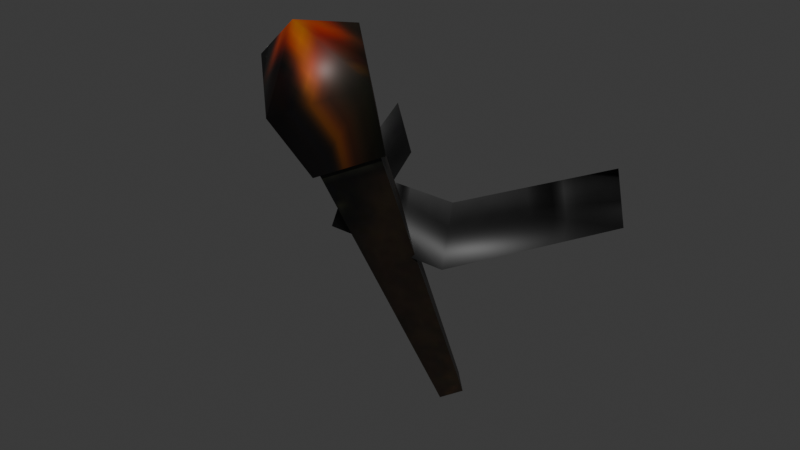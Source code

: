 # Source: reimported.blend  (saved by Blender 5.2.45; exported with 4.5.12 LTS)
import bpy
from mathutils import Matrix  # noqa: F401  (used for matrix-valued properties, if any)

bpy.ops.wm.read_factory_settings(use_empty=True)
scene = bpy.context.scene
scene.name = 'Object42'

# ---- collections
col_collection = bpy.data.collections.new('Collection'); scene.collection.children.link(col_collection)

# ---- images (referenced by path relative to the original .blend; pixels are not part of the script)
import os
ASSET_DIR = os.environ.get("B2B_ASSET_DIR", "")  # directory of the original .blend (textures are referenced by path, not embedded)
HERE = os.path.dirname(os.path.abspath(__file__))  # packed textures are extracted next to this script under _unpacked/

def load_image(name, relpath, width, height, colorspace="sRGB"):
    """Load a texture the original file referenced (path relative to the .blend, or extracted next to this script)."""
    p = next((c for c in (os.path.join(HERE, relpath), os.path.join(ASSET_DIR, relpath)) if relpath and os.path.exists(c)), "")
    if p:
        img = bpy.data.images.load(p, check_existing=True)
        img.name = name
    else:  # same state as the original file: an image datablock whose file is absent (Cycles renders it pink)
        img = bpy.data.images.new(name, width, height)
        img.source = "FILE"
        img.filepath = "//" + (relpath or name)
    img.colorspace_settings.name = colorspace
    return img
img_wood01_jpg = load_image('wood01.jpg', '_unpacked/wood01.1d855c19.jpg', 256, 256, 'sRGB')
img_fire0a_jpg = load_image('fire0a.jpg', '_unpacked/fire0a.083ea2dd.jpg', 32, 32, 'sRGB')

# ---- materials (node trees are filled in below, after node groups)
mat_wood01_jpg = bpy.data.materials.new('wood01.jpg')
mat_wood01_jpg.diffuse_color = (0.4817, 0.6877, 0.4481, 1.0)
mat_fire0a_jpg = bpy.data.materials.new('fire0a.jpg')
mat_fire0a_jpg.diffuse_color = (0.4597, 0.4151, 0.8087, 1.0)

# ---- material node trees
mat_wood01_jpg.use_nodes = True; mat_wood01_jpg.node_tree.nodes.clear()
_N = mat_wood01_jpg.node_tree.nodes; _L = mat_wood01_jpg.node_tree.links
n0 = _N.new('ShaderNodeBsdfPrincipled'); n0.name = 'Principled BSDF'; n0.location = (-200, 100)
n0.inputs[10].default_value = 0.005
n1 = _N.new('ShaderNodeOutputMaterial'); n1.name = 'Material Output'; n1.location = (200, 100)
n2 = _N.new('ShaderNodeTexImage'); n2.name = 'Image Texture'; n2.location = (-600, 100)
n2.image = img_wood01_jpg
_L.new(n0.outputs[0], n1.inputs[0])
_L.new(n2.outputs[0], n0.inputs[0])
n1.is_active_output = True
mat_fire0a_jpg.use_nodes = True; mat_fire0a_jpg.node_tree.nodes.clear()
_N = mat_fire0a_jpg.node_tree.nodes; _L = mat_fire0a_jpg.node_tree.links
n0 = _N.new('ShaderNodeBsdfPrincipled'); n0.name = 'Principled BSDF'; n0.location = (-200, 100)
n0.inputs[10].default_value = 0.005
n1 = _N.new('ShaderNodeOutputMaterial'); n1.name = 'Material Output'; n1.location = (200, 100)
n2 = _N.new('ShaderNodeTexImage'); n2.name = 'Image Texture'; n2.location = (-600, 100)
n2.image = img_fire0a_jpg
_L.new(n0.outputs[0], n1.inputs[0])
_L.new(n2.outputs[0], n0.inputs[0])
n1.is_active_output = True

# ---- world
world_world = bpy.data.worlds.new('World'); scene.world = world_world
world_world.use_nodes = True; world_world.node_tree.nodes.clear()
_N = world_world.node_tree.nodes; _L = world_world.node_tree.links
n0 = _N.new('ShaderNodeOutputWorld'); n0.name = 'World Output'; n0.location = (200, 100)
n1 = _N.new('ShaderNodeBackground'); n1.name = 'Background'; n1.location = (-200, 100)
n1.inputs[0].default_value = (0.05088, 0.05088, 0.05088, 1.0)
_L.new(n1.outputs[0], n0.inputs[0])
n0.is_active_output = True
world_world.color = (0.05088, 0.05088, 0.05088)
world_world.sun_shadow_jitter_overblur = 0.0

# ---- meshes
me_object42 = bpy.data.meshes.new('Object42')
me_object42.from_pydata([(-2.079, -7.806, 178.2), (0.031, -9.719, 177.3), (0.031, -30.7, 216.6), (-4.509, -26.59, 218.5), (2.141, -7.806, 178.2), (4.571, -26.59, 218.5), (0.031, -5.893, 179.1), (0.031, -22.48, 220.4), (0.031, -35.6, 223.4), (-6.053, -30.09, 226.0), (6.115, -30.09, 226.0), (0.031, -24.57, 228.5), (0.031, -32.25, 230.6), (17.45, 1.264, 202.8), (6.744, -16.98, 209.5), (7.514, -19.67, 202.8), (15.72, 1.927, 209.5), (5.974, -14.29, 202.8), (13.99, 2.591, 202.8), (-7.65, -16.98, 209.5), (-8.421, -19.67, 202.8), (-6.88, -14.29, 202.8), (-16.63, 1.927, 209.5), (-18.36, 1.264, 202.8), (-14.89, 2.591, 202.8), (-5.281, -26.15, 217.5), (0.031, -30.97, 215.3), (0.031, -36.7, 223.3), (-7.087, -30.25, 226.3), (5.343, -26.15, 217.5), (7.149, -30.25, 226.3), (0.031, -21.34, 219.8), (0.031, -23.79, 229.3), (0.031, -32.77, 231.7)], [], [(0, 1, 2), (2, 3, 0), (1, 4, 5), (5, 2, 1), (4, 6, 7), (7, 5, 4), (6, 0, 3), (3, 7, 6), (3, 2, 8), (8, 9, 3), (2, 5, 10), (10, 8, 2), (5, 7, 11), (11, 10, 5), (7, 3, 9), (9, 11, 7), (9, 8, 12), (8, 10, 12), (10, 11, 12), (11, 9, 12), (13, 14, 15), (13, 16, 14), (16, 17, 14), (16, 18, 17), (15, 19, 20), (15, 14, 19), (14, 21, 19), (14, 17, 21), (20, 22, 23), (20, 19, 22), (19, 24, 22), (19, 21, 24), (25, 26, 27), (27, 28, 25), (26, 29, 30), (30, 27, 26), (29, 31, 32), (32, 30, 29), (31, 25, 28), (28, 32, 31), (28, 27, 33), (27, 30, 33), (30, 32, 33), (32, 28, 33)])
me_object42.polygons.foreach_set('use_smooth', [True] * 44)
me_object42.polygons.foreach_set('material_index', [0, 0, 0, 0, 0, 0, 0, 0, 0, 0, 0, 0, 0, 0, 0, 0, 0, 0, 0, 0, 0, 0, 0, 0, 0, 0, 0, 0, 0, 0, 0, 0, 1, 1, 1, 1, 1, 1, 1, 1, 1, 1, 1, 1])
_k = set([(0, 3), (1, 2), (2, 3), (2, 5), (3, 7), (4, 5), (5, 7), (6, 7)])
me_object42.attributes.new('sharp_edge', 'BOOLEAN', 'EDGE').data.foreach_set('value', [ (min(e.vertices), max(e.vertices)) in _k for e in me_object42.edges])
_uv = me_object42.uv_layers.new(name='Float2')
_uv.uv.foreach_set('vector', [0.2997, 0.3583, 0.3015, 0.3812, 0.1025, 0.3973, 0.1025, 0.3973, 0.1008, 0.348, 0.2997, 0.3583, 0.3015, 0.3812, 0.2997, 0.3583, 0.1008, 0.348, 0.1008, 0.348, 0.1025, 0.3973, 0.3015, 0.3812, 0.2997, 0.3583, 0.3044, 0.3354, 0.1013, 0.2987, 0.1013, 0.2987, 0.1008, 0.348, 0.2997, 0.3583, 0.3044, 0.3354, 0.2997, 0.3583, 0.1008, 0.348, 0.1008, 0.348, 0.1013, 0.2987, 0.3044, 0.3354, 0.1008, 0.348, 0.1025, 0.3973, 0.081, 0.414, 0.081, 0.414, 0.0836, 0.3479, 0.1008, 0.348, 0.1025, 0.3973, 0.1008, 0.348, 0.0836, 0.3479, 0.0836, 0.3479, 0.081, 0.414, 0.1025, 0.3973, 0.1008, 0.348, 0.1013, 0.2987, 0.0828, 0.2819, 0.0828, 0.2819, 0.0836, 0.3479, 0.1008, 0.348, 0.1013, 0.2987, 0.1008, 0.348, 0.0836, 0.3479, 0.0836, 0.3479, 0.0828, 0.2819, 0.1013, 0.2987, 0.0836, 0.3479, 0.081, 0.414, 0.0611, 0.3478, 0.081, 0.414, 0.0836, 0.3479, 0.0611, 0.3478, 0.0836, 0.3479, 0.0828, 0.2819, 0.0611, 0.3478, 0.0828, 0.2819, 0.0836, 0.3479, 0.0611, 0.3478, 0.8949, 0.0611, 0.9147, 0.1152, 0.8948, 0.1153, 0.8949, 0.0611, 0.9145, 0.061, 0.9147, 0.1152, 0.9145, 0.061, 0.895, 0.1151, 0.9147, 0.1152, 0.9145, 0.061, 0.895, 0.061, 0.895, 0.1151, 0.8948, 0.1153, 0.915, 0.1736, 0.8952, 0.1736, 0.8948, 0.1153, 0.9147, 0.1152, 0.915, 0.1736, 0.9147, 0.1152, 0.895, 0.1735, 0.915, 0.1736, 0.9147, 0.1152, 0.895, 0.1151, 0.895, 0.1735, 0.8952, 0.1736, 0.9151, 0.2287, 0.8954, 0.2289, 0.8952, 0.1736, 0.915, 0.1736, 0.9151, 0.2287, 0.915, 0.1736, 0.8951, 0.2286, 0.9151, 0.2287, 0.915, 0.1736, 0.895, 0.1735, 0.8951, 0.2286, 0.1652, 0.5003, 0.4999, 0.197, 0.4999, 0.1995, 0.4999, 0.1995, 0.1669, 0.5019, 0.1652, 0.5003, 0.4999, 0.197, 0.8334, 0.5019, 0.8329, 0.5019, 0.8329, 0.5019, 0.4999, 0.1995, 0.4999, 0.197, 0.8334, 0.5019, 0.4999, 0.8307, 0.4999, 0.8349, 0.4999, 0.8349, 0.8329, 0.5019, 0.8334, 0.5019, 0.4999, 0.8307, 0.1652, 0.5003, 0.1669, 0.5019, 0.1669, 0.5019, 0.4999, 0.8349, 0.4999, 0.8307, 0.1669, 0.5019, 0.4999, 0.1995, 0.4999, 0.4826, 0.4999, 0.1995, 0.8329, 0.5019, 0.4999, 0.4826, 0.8329, 0.5019, 0.4999, 0.8349, 0.4999, 0.4826, 0.4999, 0.8349, 0.1669, 0.5019, 0.4999, 0.4826])
me_object42.materials.append(mat_wood01_jpg)
me_object42.materials.append(mat_fire0a_jpg)
me_object42.update()
me_object42.normals_split_custom_set([tuple(v) for v in zip(*[iter([-0.7066, -0.624, -0.3336, -0.7066, -0.624, -0.3336, -0.7066, -0.624, -0.3336, -0.7066, -0.624, -0.3336, -0.7066, -0.624, -0.3336, -0.7066, -0.624, -0.3336, 0.7066, -0.624, -0.3336, 0.7066, -0.624, -0.3336, 0.7066, -0.624, -0.3336, 0.7066, -0.624, -0.3336, 0.7066, -0.624, -0.3336, 0.7066, -0.624, -0.3336, 0.7066, 0.6567, 0.2636, 0.7066, 0.6567, 0.2636, 0.7066, 0.6567, 0.2636, 0.7066, 0.6567, 0.2636, 0.7066, 0.6567, 0.2636, 0.7066, 0.6567, 0.2636, -0.7066, 0.6567, 0.2636, -0.7066, 0.6567, 0.2636, -0.7066, 0.6567, 0.2636, -0.7066, 0.6567, 0.2636, -0.7066, 0.6567, 0.2636, -0.7066, 0.6567, 0.2636, -0.9342, -0.2085, -0.2895, 0.3113, -0.773, -0.5528, -0.2071, -0.9655, -0.1578, -0.2071, -0.9655, -0.1578, -0.9417, 0.07572, 0.3278, -0.9342, -0.2085, -0.2895, 0.3113, -0.773, -0.5528, 0.9342, 0.3557, -0.02638, 0.9417, -0.2998, 0.1527, 0.9417, -0.2998, 0.1527, -0.2071, -0.9655, -0.1578, 0.3113, -0.773, -0.5528, 0.9342, 0.3557, -0.02638, -0.3112, 0.9203, 0.2369, 0.2072, 0.7414, 0.6383, 0.2072, 0.7414, 0.6383, 0.9417, -0.2998, 0.1527, 0.9342, 0.3557, -0.02638, -0.3112, 0.9203, 0.2369, -0.9342, -0.2085, -0.2895, -0.9417, 0.07572, 0.3278, -0.9417, 0.07572, 0.3278, 0.2072, 0.7414, 0.6383, -0.3112, 0.9203, 0.2369, -0.9417, 0.07572, 0.3278, -0.2071, -0.9655, -0.1578, -6.061e-07, -0.4226, 0.9063, -0.2071, -0.9655, -0.1578, 0.9417, -0.2998, 0.1527, -6.061e-07, -0.4226, 0.9063, 0.9417, -0.2998, 0.1527, 0.2072, 0.7414, 0.6383, -6.061e-07, -0.4226, 0.9063, 0.2072, 0.7414, 0.6383, -0.9417, 0.07572, 0.3278, -6.061e-07, -0.4226, 0.9063, 0.8712, -0.4136, 0.2644, 0.4041, 0.239, 0.8829, 0.3312, -0.8629, 0.3818, 0.8712, -0.4136, 0.2644, -0.6978, 0.3312, 0.6351, 0.4041, 0.239, 0.8829, -0.6978, 0.3312, 0.6351, -0.6619, 0.6673, 0.3415, 0.4041, 0.239, 0.8829, -0.6978, 0.3312, 0.6351, -0.8712, 0.4136, 0.2644, -0.6619, 0.6673, 0.3415, 0.3312, -0.8629, 0.3818, 0.4043, -0.239, 0.8829, -0.6619, -0.6673, 0.3415, 0.3312, -0.8629, 0.3818, 0.4041, 0.239, 0.8829, 0.4043, -0.239, 0.8829, 0.4041, 0.239, 0.8829, 0.3311, 0.8629, 0.3818, 0.4043, -0.239, 0.8829, 0.4041, 0.239, 0.8829, -0.6619, 0.6673, 0.3415, 0.3311, 0.8629, 0.3818, -0.6619, -0.6673, 0.3415, -0.6979, -0.3313, 0.635, -0.8712, -0.4136, 0.2644, -0.6619, -0.6673, 0.3415, 0.4043, -0.239, 0.8829, -0.6979, -0.3313, 0.635, 0.4043, -0.239, 0.8829, 0.8712, 0.4136, 0.2644, -0.6979, -0.3313, 0.635, 0.4043, -0.239, 0.8829, 0.3311, 0.8629, 0.3818, 0.8712, 0.4136, 0.2644, -0.9342, -0.2084, -0.2894, 0.3113, -0.773, -0.5527, -0.2071, -0.9655, -0.1578, -0.2071, -0.9655, -0.1578, -0.9417, 0.07573, 0.3278, -0.9342, -0.2084, -0.2894, 0.3113, -0.773, -0.5527, 0.9342, 0.3557, -0.02639, 0.9417, -0.2998, 0.1527, 0.9417, -0.2998, 0.1527, -0.2071, -0.9655, -0.1578, 0.3113, -0.773, -0.5527, 0.9342, 0.3557, -0.02639, -0.3112, 0.9203, 0.2369, 0.2072, 0.7414, 0.6383, 0.2072, 0.7414, 0.6383, 0.9417, -0.2998, 0.1527, 0.9342, 0.3557, -0.02639, -0.3112, 0.9203, 0.2369, -0.9342, -0.2084, -0.2894, -0.9417, 0.07573, 0.3278, -0.9417, 0.07573, 0.3278, 0.2072, 0.7414, 0.6383, -0.3112, 0.9203, 0.2369, -0.9417, 0.07573, 0.3278, -0.2071, -0.9655, -0.1578, 4.041e-07, -0.4226, 0.9063, -0.2071, -0.9655, -0.1578, 0.9417, -0.2998, 0.1527, 4.041e-07, -0.4226, 0.9063, 0.9417, -0.2998, 0.1527, 0.2072, 0.7414, 0.6383, 4.041e-07, -0.4226, 0.9063, 0.2072, 0.7414, 0.6383, -0.9417, 0.07573, 0.3278, 4.041e-07, -0.4226, 0.9063])] * 3)])
arm_object42_skeleton = bpy.data.armatures.new('Object42_skeleton')  # bones are not reproduced

# ---- objects
ob_object42_skeleton = bpy.data.objects.new('Object42_skeleton', arm_object42_skeleton)
ob_object42 = bpy.data.objects.new('Object42', me_object42)

# ---- transforms, parenting, visibility, modifiers, constraints
ob_object42_skeleton.location = (0.0, 0.0, 0.0)
ob_object42_skeleton.show_in_front = True
ob_object42.parent = ob_object42_skeleton
ob_object42.location = (0.0, 0.0, 0.0)
_vg = ob_object42.vertex_groups.new(name='Box03')
_vg.add([0, 1, 2, 3, 4, 5, 6, 7, 8, 9, 10, 11, 12, 13, 14, 15, 16, 17, 18, 19, 20, 21, 22, 23, 24, 25, 26, 27, 28, 29, 30, 31, 32, 33], 1.0, 'REPLACE')
_m = ob_object42.modifiers.new('Armature', 'ARMATURE')
_m.object = ob_object42_skeleton

# ---- collection membership
scene.collection.objects.link(ob_object42_skeleton)
scene.collection.objects.link(ob_object42)

# ---- scene / render settings (as saved in the file)
scene.frame_start = 0; scene.frame_end = 0; scene.frame_set(0)
scene.render.engine = 'BLENDER_EEVEE_NEXT'
scene.render.bake_bias = 0.0
scene.render.bake_samples = 0
scene.render.compositor_device = 'GPU'
scene.eevee.use_volume_custom_range = False
scene.eevee.fast_gi_thickness_near = 0.1
scene.eevee.fast_gi_thickness_far = 0.0
scene.eevee.ray_tracing_options.screen_trace_thickness = 0.1
bpy.context.view_layer.update()

# ---- added for rendering (the .blend has no active camera and no usable light): camera, sun
cam_auto = bpy.data.cameras.new('AutoCamera')
cam_auto.lens = 50.0
cam_auto.sensor_width = 36.0
cam_auto.clip_end = 1235.31
ob_auto_camera = bpy.data.objects.new('AutoCamera', cam_auto)
scene.collection.objects.link(ob_auto_camera)
ob_auto_camera.location = (69.935, -101.519, 260.826)
ob_auto_camera.rotation_euler = (1.09748, -7.21219e-08, 0.694738)
scene.camera = ob_auto_camera
light_auto_sun = bpy.data.lights.new('AutoSun', 'SUN')
light_auto_sun.energy = 3.0
light_auto_sun.angle = 0.0523599
ob_auto_sun = bpy.data.objects.new('AutoSun', light_auto_sun)
scene.collection.objects.link(ob_auto_sun)
ob_auto_sun.rotation_euler = (0.872665, 0.174533, 0.523599)
bpy.context.view_layer.update()
